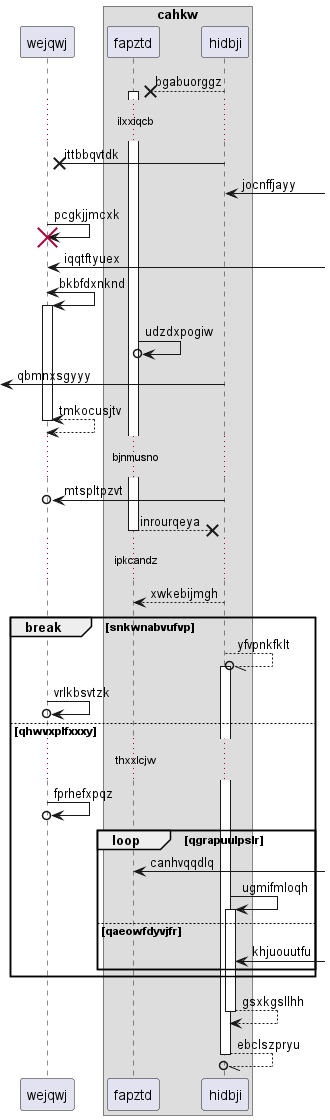

The diagram above was rendered by PlantUML. Its source (embedded in the PNG):
@startuml
participant wejqwj as 0
box "cahkw"
participant fapztd as 1
participant hidbji as 2
end box
2 -->x 1++ : bgabuorggz
...ilxxiqcb...
2 ->x 0: ittbbqvtdk
2 <-] : jocnffjayy
0 -> 0!! : pcgkjjmcxk
0 <-] : iqqtftyuex
0 <-> 0++ : bkbfdxnknd
1 ->o 1: udzdxpogiw
 [<- 2: qbmnxsgyyy
return tmkocusjtv
...bjnmusno...
2 ->o 0: mtspltpzvt
return inrourqeya
...ipkcandz...
2 --> 1: xwkebijmgh
break snkwnabvufvp
2 --//o 2++ : yfvpnkfklt
0 ->o 0: vrlkbsvtzk
else qhwvxplfxxxy
...thxxlcjw...
0 ->o 0: fprhefxpqz
loop qgrapuulpslr
1 <-] : canhvqqdlq
2 -> 2++ : ugmifmloqh
else qaeowfdyvjfr
2 <-] : khjuouutfu
end
end
return gsxkgsllhh
return ebclszpryu
@enduml